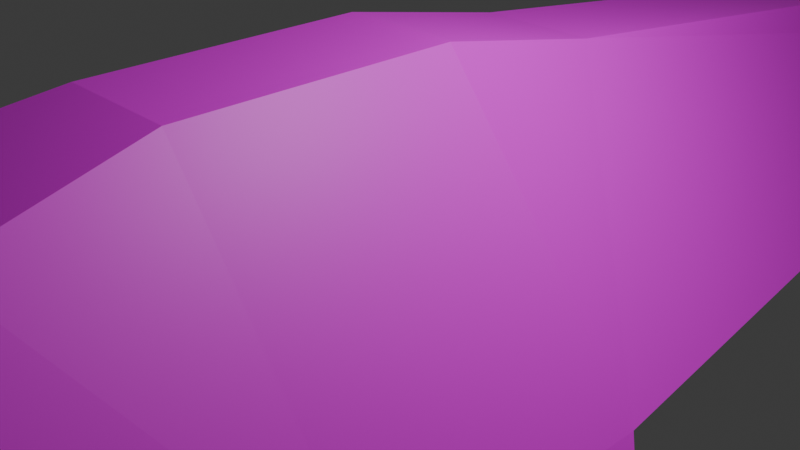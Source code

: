 # Source: craft2.blend  (saved by Blender 4.0.36; exported with 4.5.12 LTS)
import bpy
from mathutils import Matrix  # noqa: F401  (used for matrix-valued properties, if any)

bpy.ops.wm.read_factory_settings(use_empty=True)
scene = bpy.context.scene
scene.name = 'Scene'

# ---- collections
col_collection = bpy.data.collections.new('Collection'); scene.collection.children.link(col_collection)

# ---- images (referenced by path relative to the original .blend; pixels are not part of the script)
import os
ASSET_DIR = os.environ.get("B2B_ASSET_DIR", "")  # directory of the original .blend (textures are referenced by path, not embedded)
HERE = os.path.dirname(os.path.abspath(__file__))  # packed textures are extracted next to this script under _unpacked/

def load_image(name, relpath, width, height, colorspace="sRGB"):
    """Load a texture the original file referenced (path relative to the .blend, or extracted next to this script)."""
    p = next((c for c in (os.path.join(HERE, relpath), os.path.join(ASSET_DIR, relpath)) if relpath and os.path.exists(c)), "")
    if p:
        img = bpy.data.images.load(p, check_existing=True)
        img.name = name
    else:  # same state as the original file: an image datablock whose file is absent (Cycles renders it pink)
        img = bpy.data.images.new(name, width, height)
        img.source = "FILE"
        img.filepath = "//" + (relpath or name)
    img.colorspace_settings.name = colorspace
    return img
img_ship_png = load_image('ship.png', 'ship.png', 1024, 1024, 'sRGB')

# ---- materials (node trees are filled in below, after node groups)
mat_material = bpy.data.materials.new('Material')
mat_material.alpha_threshold = 0.0
mat_material.use_transparent_shadow = False
mat_material.roughness = 0.5
mat_material.line_color = (0.0, 0.0, 0.0, 1.0)

# ---- material node trees
mat_material.use_nodes = True; mat_material.node_tree.nodes.clear()
_N = mat_material.node_tree.nodes; _L = mat_material.node_tree.links
n0 = _N.new('ShaderNodeOutputMaterial'); n0.name = 'Material Output'; n0.location = (300, 300)
n1 = _N.new('ShaderNodeBsdfPrincipled'); n1.name = 'Principled BSDF'; n1.location = (10, 300)
n1.inputs[3].default_value = 1.45
n2 = _N.new('ShaderNodeTexImage'); n2.name = 'Image Texture'; n2.location = (-280, 280)
n2.image = img_ship_png
_L.new(n1.outputs[0], n0.inputs[0])
_L.new(n2.outputs[0], n1.inputs[0])
n0.is_active_output = True

# ---- world
world_world = bpy.data.worlds.new('World'); scene.world = world_world
world_world.use_nodes = True; world_world.node_tree.nodes.clear()
_N = world_world.node_tree.nodes; _L = world_world.node_tree.links
n0 = _N.new('ShaderNodeOutputWorld'); n0.name = 'World Output'; n0.location = (300, 300)
n1 = _N.new('ShaderNodeBackground'); n1.name = 'Background'; n1.location = (10, 300)
n1.inputs[0].default_value = (0.05088, 0.05088, 0.05088, 1.0)
_L.new(n1.outputs[0], n0.inputs[0])
n0.is_active_output = True
world_world.color = (0.05088, 0.05088, 0.05088)
world_world.use_sun_shadow = False
world_world.sun_shadow_jitter_overblur = 0.0

# ---- cameras
cam_camera = bpy.data.cameras.new('Camera')
cam_camera.clip_end = 100.0
cam_camera.ortho_scale = 7.314

# ---- lights
light_light = bpy.data.lights.new('Light', 'POINT')
light_light.transmission_factor = 0.0
light_light.use_soft_falloff = False
light_light.energy = 1000.0
light_light.shadow_soft_size = 0.1
light_light.shadow_maximum_resolution = 0.006
light_light.use_absolute_resolution = True

# ---- meshes
me_cube = bpy.data.meshes.new('Cube')
me_cube.from_pydata([(0.0, 16.0, 0.0), (0.0, 16.0, -1.0), (-0.46, 16.0, 0.0), (-1.0, 16.0, -1.0), (-3.0, -3.0, -1.0), (0.0, -3.0, 2.0), (-0.6674, -3.0, 2.0), (0.0, -2.0, 0.0), (-0.6674, 2.0, 1.612), (0.0, 0.0, 0.0), (-3.0, 0.0, -1.0), (0.0, 2.0, 1.612), (-3.0, -6.443, -1.0), (0.0, -4.923, 1.653), (-1.0, -4.923, 1.653), (0.0, -6.0, 0.1784), (-1.0, -1.0, 0.0), (1.0, -1.0, 0.0), (-1.0, 1.0, 0.0), (1.0, 1.0, 0.0), (-1.0, -1.0, 0.0), (1.0, -1.0, 0.0), (-1.0, 1.0, 0.0), (1.0, 1.0, 0.0), (-1.0, -1.0, 0.0), (1.0, -1.0, 0.0), (-1.0, 1.0, 0.0), (1.0, 1.0, 0.0), (-5.0, -2.0, -4.0), (-4.0, -6.5, -2.0), (-5.909, -4.038, -4.618), (-3.984, -8.007, -1.024), (-4.951, -8.031, -1.102), (0.0, 0.0, 2.0), (-0.6674, 0.0, 2.0), (0.0, -9.332, 1.462), (0.0, -8.797, 1.378), (0.0, -8.797, 0.5268), (0.0, -9.381, 0.4084), (-0.6011, -8.797, 1.378), (-0.9984, -9.332, 1.462), (-0.9095, -8.793, 0.9505), (-1.399, -9.348, 0.9105), (-0.7099, -9.369, 0.3778), (-0.6299, -8.776, 0.5264)], [], [(15, 43, 42), (13, 14, 40, 35), (8, 3, 10), (42, 40, 14), (2, 1, 3), (10, 9, 7), (14, 6, 4), (33, 34, 6, 5), (0, 2, 8, 11), (3, 9, 10), (10, 34, 8), (12, 42, 14), (7, 15, 12), (5, 6, 14, 13), (16, 17, 19, 18), (20, 21, 23, 22), (24, 25, 27, 26), (29, 31, 30), (30, 31, 32), (28, 4, 29), (4, 7, 12), (4, 10, 7), (12, 14, 4), (11, 8, 34, 33), (4, 6, 34, 10), (41, 39, 40, 42), (35, 40, 39, 36), (43, 38, 37, 44), (42, 43, 44, 41), (39, 41, 44), (28, 29, 30), (10, 4, 28), (4, 12, 29), (44, 37, 39), (37, 36, 39), (8, 2, 3), (2, 0, 1), (3, 1, 9), (42, 12, 15), (15, 38, 43)])
_uv = me_cube.uv_layers.new(name='UVMap')
_uv.uv.foreach_set('vector', [0.375, 0.6875, 0.2418, 0.7473, 0.1256, 0.7484, 0.7493, 0.936, 0.9993, 0.936, 0.9993, 0.9974, 0.7493, 0.9974, 0.3447, 0.0009766, -0.001132, 1.002, 0.0009766, 0.003906, 0.3489, 0.0009245, 0.625, 0.001153, 0.625, 0.0625, 0.7505, 0.0002305, 0.5005, 0.2502, 0.5005, 0.0002305, 0.125, 0.5625, 0.375, 0.5625, 0.375, 0.625, 0.625, 0.0625, 0.625, 0.125, 0.375, 0.125, 0.75, 0.875, 1.0, 0.875, 1.0, 1.0, 0.75, 1.0, 0.4995, 0.04106, 0.7495, 0.04106, 0.7495, 0.1036, 0.4995, 0.1036, 0.5015, 0.001691, 0.7515, 0.06419, 0.5015, 0.06419, 0.7456, -0.1255, 0.7463, 0.3735, 0.5071, 0.3735, 0.7527, 0.9976, 0.9971, 0.7522, 0.9966, 0.9927, 0.375, 0.625, 0.375, 0.6875, 0.125, 0.6875, 0.625, 0.625, 0.875, 0.625, 0.875, 0.6875, 0.625, 0.6875, 0.0, 0.0, 1.0, 0.0, 1.0, 1.0, 0.0, 1.0, 0.0, 0.0, 1.0, 0.0, 1.0, 1.0, 0.0, 1.0, 0.0, 0.0, 1.0, 0.0, 1.0, 1.0, 0.0, 1.0, 1.0, 0.9982, 0.9979, 0.7519, 0.7516, 0.7522, 1.006, 1.001, 0.9981, 0.7526, 0.7563, 0.7464, 0.5028, 0.3716, 0.7538, 0.7522, 0.9997, 0.3777, 0.125, 0.625, 0.375, 0.625, 0.125, 0.6875, 0.125, 0.625, 0.125, 0.5625, 0.375, 0.625, 0.375, 0.0625, 0.625, 0.0625, 0.375, 0.125, 0.75, 0.75, 1.0, 0.75, 1.0, 0.875, 0.75, 0.875, 1.0, 0.0, 1.001, 0.335, 0.7568, 0.334, 0.75, 0.0, 0.3959, 0.0, 0.6095, 0.0, 0.625, 0.001153, 0.3489, 0.0009245, 0.625, 0.7488, 0.875, 0.7488, 0.8601, 0.75, 0.625, 0.75, 0.2418, 0.7473, 0.375, 0.7481, 0.375, 0.75, 0.2575, 0.75, 0.1256, 0.7484, 0.2418, 0.7473, 0.2416, 0.75, 0.1357, 0.75, 0.5973, 0.9725, 0.3985, 0.9809, 0.3841, 0.8746, 0.7574, 0.9976, 1.0, 0.9982, 0.7516, 0.7522, 0.4927, 0.7498, 0.7538, 0.7522, 0.5028, 0.3716, 0.7538, 0.7522, 0.9998, 0.7482, 0.9997, 0.3777, 0.3841, 0.8746, 0.3936, 0.75, 0.5973, 0.9725, 0.3936, 0.75, 0.6064, 0.75, 0.5973, 0.9725, 0.3447, 0.0009766, 0.1294, 0.9975, -0.001132, 1.002, 0.7505, 0.0002305, 0.7505, 0.2502, 0.5005, 0.2502, 0.5015, 0.001691, 0.7515, 0.001691, 0.7515, 0.06419, 0.1256, 0.7484, 0.125, 0.6875, 0.375, 0.6875, 0.375, 0.6875, 0.375, 0.7481, 0.2418, 0.7473])
me_cube.materials.append(mat_material)
me_cube.use_mirror_vertex_groups = False
me_cube.update()

# ---- objects
ob_cube = bpy.data.objects.new('Cube', me_cube)
ob_light = bpy.data.objects.new('Light', light_light)
ob_camera = bpy.data.objects.new('Camera', cam_camera)

# ---- transforms, parenting, visibility, modifiers, constraints
ob_cube.location = (0.0, 0.0, 0.0)
ob_cube.lock_rotations_4d = False
ob_cube.empty_display_type = 'ARROWS'
ob_cube.lineart.crease_threshold = 0.0
_m = ob_cube.modifiers.new('Mirror', 'MIRROR')
_m.use_clip = True
ob_light.location = (4.076, 1.005, 5.904)
ob_light.rotation_euler = (0.6503, 0.05522, 1.866)
ob_light.lock_rotations_4d = False
ob_light.empty_display_type = 'ARROWS'
ob_light.color = (0.0, 0.0, 0.0, 0.0)
ob_light.lineart.crease_threshold = 0.0
ob_camera.location = (7.359, -6.926, 4.958)
ob_camera.rotation_euler = (1.109, 0.0, 0.8149)
ob_camera.lock_rotations_4d = False
ob_camera.empty_display_type = 'ARROWS'
ob_camera.color = (0.0, 0.0, 0.0, 0.0)
ob_camera.display_type = 'WIRE'
ob_camera.lineart.crease_threshold = 0.0

# ---- collection membership
col_collection.objects.link(ob_cube)
col_collection.objects.link(ob_light)
col_collection.objects.link(ob_camera)

# ---- scene / render settings (as saved in the file)
scene.camera = ob_camera
scene.frame_start = 1; scene.frame_end = 250; scene.frame_set(76)
scene.render.engine = 'BLENDER_EEVEE_NEXT'
scene.cycles.sampling_pattern = 'TABULATED_SOBOL'
bpy.context.view_layer.update()
